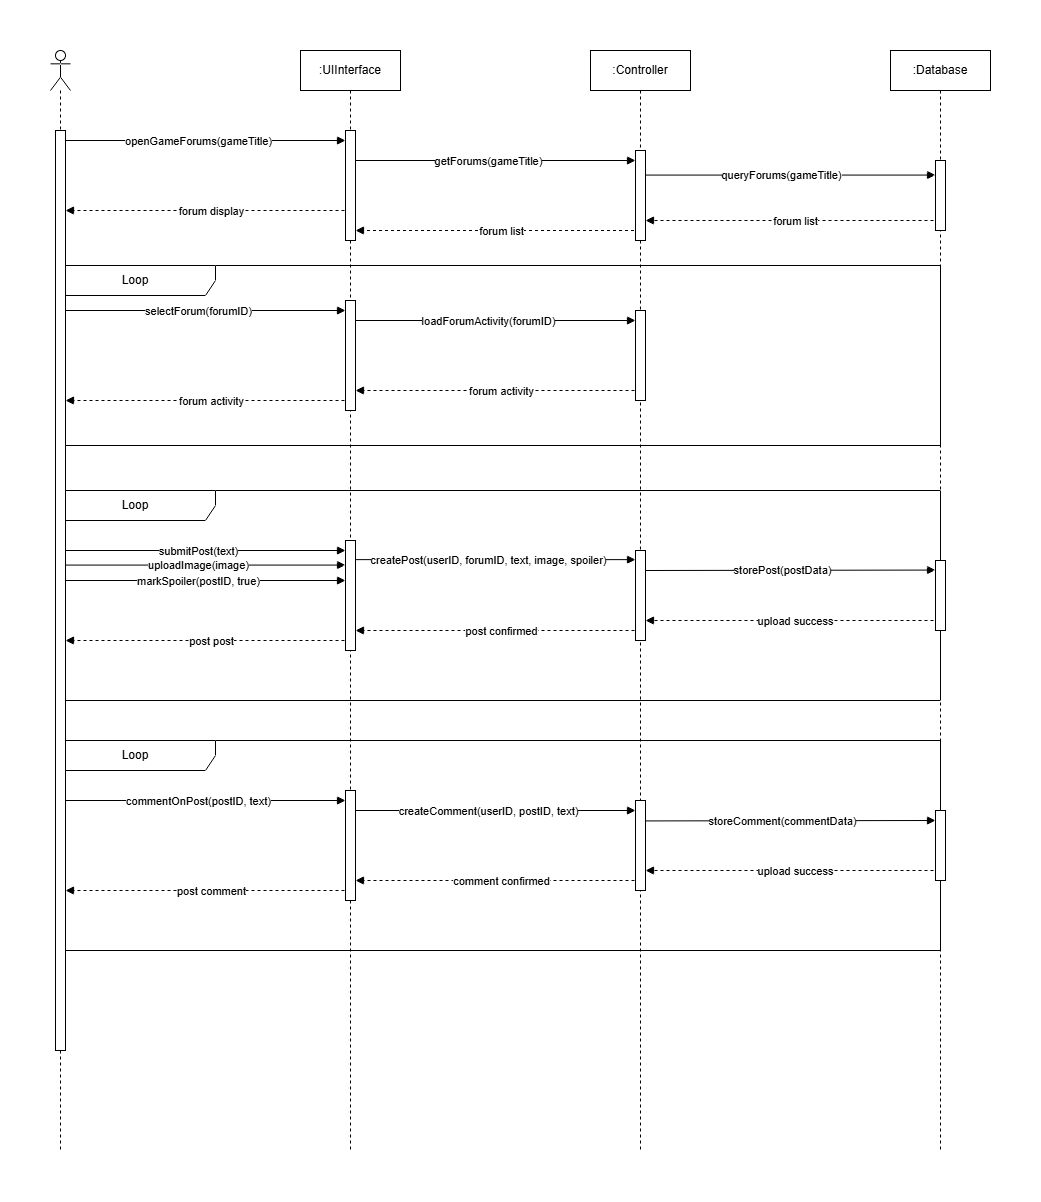

The diagram above was exported from draw.io. Its source (the exported page's mxGraphModel, read from the mxfile embedded in the PNG):
<mxGraphModel dx="1084" dy="659" grid="1" gridSize="10" guides="1" tooltips="1" connect="1" arrows="1" fold="1" page="1" pageScale="1" pageWidth="1200" pageHeight="1600" math="0" shadow="0">
  <root>
    <mxCell id="0" />
    <mxCell id="1" parent="0" />
    <mxCell id="got4O03rIwRYOgjVB6zS-1" parent="1" style="shape=umlLifeline;perimeter=lifelinePerimeter;whiteSpace=wrap;html=1;container=1;dropTarget=0;collapsible=0;recursiveResize=0;outlineConnect=0;portConstraint=eastwest;newEdgeStyle={&quot;curved&quot;:0,&quot;rounded&quot;:0};participant=umlActor;" value="" vertex="1">
      <mxGeometry height="1100" width="20" x="120" y="140" as="geometry" />
    </mxCell>
    <mxCell id="got4O03rIwRYOgjVB6zS-2" parent="1" style="shape=umlLifeline;perimeter=lifelinePerimeter;whiteSpace=wrap;html=1;container=1;dropTarget=0;collapsible=0;recursiveResize=0;outlineConnect=0;portConstraint=eastwest;newEdgeStyle={&quot;curved&quot;:0,&quot;rounded&quot;:0};" value=":Database" vertex="1">
      <mxGeometry height="1100" width="100" x="960" y="140" as="geometry" />
    </mxCell>
    <mxCell id="got4O03rIwRYOgjVB6zS-3" parent="1" style="shape=umlLifeline;perimeter=lifelinePerimeter;whiteSpace=wrap;html=1;container=1;dropTarget=0;collapsible=0;recursiveResize=0;outlineConnect=0;portConstraint=eastwest;newEdgeStyle={&quot;curved&quot;:0,&quot;rounded&quot;:0};" value=":Controller" vertex="1">
      <mxGeometry height="1100" width="100" x="660" y="140" as="geometry" />
    </mxCell>
    <mxCell id="got4O03rIwRYOgjVB6zS-4" parent="1" style="shape=umlLifeline;perimeter=lifelinePerimeter;whiteSpace=wrap;html=1;container=1;dropTarget=0;collapsible=0;recursiveResize=0;outlineConnect=0;portConstraint=eastwest;newEdgeStyle={&quot;curved&quot;:0,&quot;rounded&quot;:0};" value=":UIInterface" vertex="1">
      <mxGeometry height="1100" width="100" x="370" y="140" as="geometry" />
    </mxCell>
    <mxCell id="got4O03rIwRYOgjVB6zS-5" edge="1" parent="1" style="html=1;verticalAlign=bottom;labelBackgroundColor=none;endArrow=block;endFill=1;rounded=0;entryX=0;entryY=0;entryDx=0;entryDy=0;" value="">
      <mxGeometry relative="1" width="160" as="geometry">
        <mxPoint x="130" y="230" as="sourcePoint" />
        <mxPoint x="415" y="230" as="targetPoint" />
      </mxGeometry>
    </mxCell>
    <mxCell id="got4O03rIwRYOgjVB6zS-6" connectable="0" parent="got4O03rIwRYOgjVB6zS-5" style="edgeLabel;html=1;align=center;verticalAlign=middle;resizable=0;points=[];" value="openGameForums(gameTitle)" vertex="1">
      <mxGeometry relative="1" x="-0.1468" y="2" as="geometry">
        <mxPoint x="15" y="2" as="offset" />
      </mxGeometry>
    </mxCell>
    <mxCell id="got4O03rIwRYOgjVB6zS-7" edge="1" parent="1" style="html=1;verticalAlign=bottom;labelBackgroundColor=none;endArrow=block;endFill=1;rounded=0;dashed=1;" value="">
      <mxGeometry relative="1" width="160" as="geometry">
        <mxPoint x="420" y="300" as="sourcePoint" />
        <mxPoint x="135" y="300" as="targetPoint" />
      </mxGeometry>
    </mxCell>
    <mxCell id="got4O03rIwRYOgjVB6zS-8" connectable="0" parent="got4O03rIwRYOgjVB6zS-7" style="edgeLabel;html=1;align=center;verticalAlign=middle;resizable=0;points=[];" value="forum display" vertex="1">
      <mxGeometry relative="1" x="0.1693" as="geometry">
        <mxPoint x="27" as="offset" />
      </mxGeometry>
    </mxCell>
    <mxCell id="got4O03rIwRYOgjVB6zS-9" edge="1" parent="1" style="html=1;verticalAlign=bottom;labelBackgroundColor=none;endArrow=block;endFill=1;rounded=0;entryX=0;entryY=0;entryDx=0;entryDy=0;" value="">
      <mxGeometry relative="1" width="160" as="geometry">
        <mxPoint x="420" y="250" as="sourcePoint" />
        <mxPoint x="705" y="250" as="targetPoint" />
      </mxGeometry>
    </mxCell>
    <mxCell id="got4O03rIwRYOgjVB6zS-10" connectable="0" parent="got4O03rIwRYOgjVB6zS-9" style="edgeLabel;html=1;align=center;verticalAlign=middle;resizable=0;points=[];" value="getForums(gameTitle)" vertex="1">
      <mxGeometry relative="1" x="-0.1468" y="2" as="geometry">
        <mxPoint x="15" y="2" as="offset" />
      </mxGeometry>
    </mxCell>
    <mxCell id="got4O03rIwRYOgjVB6zS-11" edge="1" parent="1" style="html=1;verticalAlign=bottom;labelBackgroundColor=none;endArrow=block;endFill=1;rounded=0;entryX=0;entryY=0;entryDx=0;entryDy=0;" value="">
      <mxGeometry relative="1" width="160" as="geometry">
        <mxPoint x="709.3235294117649" y="264.57000000000016" as="sourcePoint" />
        <mxPoint x="1005" y="264.57000000000016" as="targetPoint" />
      </mxGeometry>
    </mxCell>
    <mxCell id="got4O03rIwRYOgjVB6zS-12" connectable="0" parent="got4O03rIwRYOgjVB6zS-11" style="edgeLabel;html=1;align=center;verticalAlign=middle;resizable=0;points=[];" value="queryForums(gameTitle)" vertex="1">
      <mxGeometry relative="1" x="-0.1468" y="2" as="geometry">
        <mxPoint x="15" y="2" as="offset" />
      </mxGeometry>
    </mxCell>
    <mxCell id="got4O03rIwRYOgjVB6zS-13" edge="1" parent="1" style="html=1;verticalAlign=bottom;labelBackgroundColor=none;endArrow=block;endFill=1;rounded=0;dashed=1;" value="">
      <mxGeometry relative="1" width="160" as="geometry">
        <mxPoint x="1009" y="310" as="sourcePoint" />
        <mxPoint x="715" y="310" as="targetPoint" />
      </mxGeometry>
    </mxCell>
    <mxCell id="got4O03rIwRYOgjVB6zS-14" connectable="0" parent="got4O03rIwRYOgjVB6zS-13" style="edgeLabel;html=1;align=center;verticalAlign=middle;resizable=0;points=[];" value="forum list" vertex="1">
      <mxGeometry relative="1" x="0.1693" as="geometry">
        <mxPoint x="27" as="offset" />
      </mxGeometry>
    </mxCell>
    <mxCell id="got4O03rIwRYOgjVB6zS-15" edge="1" parent="1" style="html=1;verticalAlign=bottom;labelBackgroundColor=none;endArrow=block;endFill=1;rounded=0;dashed=1;" value="">
      <mxGeometry relative="1" width="160" as="geometry">
        <mxPoint x="709.5000000000002" y="320" as="sourcePoint" />
        <mxPoint x="425" y="320" as="targetPoint" />
      </mxGeometry>
    </mxCell>
    <mxCell id="got4O03rIwRYOgjVB6zS-16" connectable="0" parent="got4O03rIwRYOgjVB6zS-15" style="edgeLabel;html=1;align=center;verticalAlign=middle;resizable=0;points=[];" value="forum list" vertex="1">
      <mxGeometry relative="1" x="0.1693" as="geometry">
        <mxPoint x="27" as="offset" />
      </mxGeometry>
    </mxCell>
    <mxCell id="got4O03rIwRYOgjVB6zS-17" parent="1" style="rounded=0;whiteSpace=wrap;html=1;" value="" vertex="1">
      <mxGeometry height="110" width="10" x="415" y="220" as="geometry" />
    </mxCell>
    <mxCell id="got4O03rIwRYOgjVB6zS-18" parent="1" style="rounded=0;whiteSpace=wrap;html=1;" value="" vertex="1">
      <mxGeometry height="90" width="10" x="705" y="240" as="geometry" />
    </mxCell>
    <mxCell id="got4O03rIwRYOgjVB6zS-19" parent="1" style="rounded=0;whiteSpace=wrap;html=1;" value="" vertex="1">
      <mxGeometry height="70" width="10" x="1005" y="250" as="geometry" />
    </mxCell>
    <mxCell id="got4O03rIwRYOgjVB6zS-20" edge="1" parent="1" style="html=1;verticalAlign=bottom;labelBackgroundColor=none;endArrow=block;endFill=1;rounded=0;entryX=0;entryY=0;entryDx=0;entryDy=0;" value="">
      <mxGeometry relative="1" width="160" as="geometry">
        <mxPoint x="130" y="400" as="sourcePoint" />
        <mxPoint x="415" y="400" as="targetPoint" />
      </mxGeometry>
    </mxCell>
    <mxCell id="got4O03rIwRYOgjVB6zS-21" connectable="0" parent="got4O03rIwRYOgjVB6zS-20" style="edgeLabel;html=1;align=center;verticalAlign=middle;resizable=0;points=[];" value="selectForum(forumID)" vertex="1">
      <mxGeometry relative="1" x="-0.1468" y="2" as="geometry">
        <mxPoint x="15" y="2" as="offset" />
      </mxGeometry>
    </mxCell>
    <mxCell id="got4O03rIwRYOgjVB6zS-22" edge="1" parent="1" style="html=1;verticalAlign=bottom;labelBackgroundColor=none;endArrow=block;endFill=1;rounded=0;dashed=1;" value="">
      <mxGeometry relative="1" width="160" as="geometry">
        <mxPoint x="420" y="490" as="sourcePoint" />
        <mxPoint x="135" y="490" as="targetPoint" />
      </mxGeometry>
    </mxCell>
    <mxCell id="got4O03rIwRYOgjVB6zS-23" connectable="0" parent="got4O03rIwRYOgjVB6zS-22" style="edgeLabel;html=1;align=center;verticalAlign=middle;resizable=0;points=[];" value="forum activity" vertex="1">
      <mxGeometry relative="1" x="0.1693" as="geometry">
        <mxPoint x="27" as="offset" />
      </mxGeometry>
    </mxCell>
    <mxCell id="got4O03rIwRYOgjVB6zS-24" edge="1" parent="1" style="html=1;verticalAlign=bottom;labelBackgroundColor=none;endArrow=block;endFill=1;rounded=0;entryX=0;entryY=0;entryDx=0;entryDy=0;" value="">
      <mxGeometry relative="1" width="160" as="geometry">
        <mxPoint x="420" y="410" as="sourcePoint" />
        <mxPoint x="705" y="410" as="targetPoint" />
      </mxGeometry>
    </mxCell>
    <mxCell id="got4O03rIwRYOgjVB6zS-25" connectable="0" parent="got4O03rIwRYOgjVB6zS-24" style="edgeLabel;html=1;align=center;verticalAlign=middle;resizable=0;points=[];" value="loadForumActivity(forumID)" vertex="1">
      <mxGeometry relative="1" x="-0.1468" y="2" as="geometry">
        <mxPoint x="15" y="2" as="offset" />
      </mxGeometry>
    </mxCell>
    <mxCell id="got4O03rIwRYOgjVB6zS-26" edge="1" parent="1" style="html=1;verticalAlign=bottom;labelBackgroundColor=none;endArrow=block;endFill=1;rounded=0;dashed=1;" value="">
      <mxGeometry relative="1" width="160" as="geometry">
        <mxPoint x="710" y="480" as="sourcePoint" />
        <mxPoint x="425" y="480" as="targetPoint" />
      </mxGeometry>
    </mxCell>
    <mxCell id="got4O03rIwRYOgjVB6zS-27" connectable="0" parent="got4O03rIwRYOgjVB6zS-26" style="edgeLabel;html=1;align=center;verticalAlign=middle;resizable=0;points=[];" value="forum activity" vertex="1">
      <mxGeometry relative="1" x="0.1693" as="geometry">
        <mxPoint x="27" as="offset" />
      </mxGeometry>
    </mxCell>
    <mxCell id="got4O03rIwRYOgjVB6zS-28" parent="1" style="rounded=0;whiteSpace=wrap;html=1;" value="" vertex="1">
      <mxGeometry height="90" width="10" x="705" y="400" as="geometry" />
    </mxCell>
    <mxCell id="got4O03rIwRYOgjVB6zS-29" parent="1" style="rounded=0;whiteSpace=wrap;html=1;" value="" vertex="1">
      <mxGeometry height="110" width="10" x="415" y="390" as="geometry" />
    </mxCell>
    <mxCell id="got4O03rIwRYOgjVB6zS-30" edge="1" parent="1" style="html=1;verticalAlign=bottom;labelBackgroundColor=none;endArrow=block;endFill=1;rounded=0;entryX=0;entryY=0;entryDx=0;entryDy=0;" value="">
      <mxGeometry relative="1" width="160" as="geometry">
        <mxPoint x="130" y="640" as="sourcePoint" />
        <mxPoint x="415" y="640" as="targetPoint" />
      </mxGeometry>
    </mxCell>
    <mxCell id="got4O03rIwRYOgjVB6zS-31" connectable="0" parent="got4O03rIwRYOgjVB6zS-30" style="edgeLabel;html=1;align=center;verticalAlign=middle;resizable=0;points=[];" value="submitPost(text)" vertex="1">
      <mxGeometry relative="1" x="-0.1468" y="2" as="geometry">
        <mxPoint x="15" y="2" as="offset" />
      </mxGeometry>
    </mxCell>
    <mxCell id="got4O03rIwRYOgjVB6zS-32" edge="1" parent="1" style="html=1;verticalAlign=bottom;labelBackgroundColor=none;endArrow=block;endFill=1;rounded=0;entryX=0;entryY=0;entryDx=0;entryDy=0;" value="">
      <mxGeometry relative="1" width="160" as="geometry">
        <mxPoint x="130" y="654.5699999999999" as="sourcePoint" />
        <mxPoint x="415" y="654.5699999999999" as="targetPoint" />
      </mxGeometry>
    </mxCell>
    <mxCell id="got4O03rIwRYOgjVB6zS-33" connectable="0" parent="got4O03rIwRYOgjVB6zS-32" style="edgeLabel;html=1;align=center;verticalAlign=middle;resizable=0;points=[];" value="uploadImage(image)&lt;span style=&quot;color: rgba(0, 0, 0, 0); font-family: monospace; font-size: 0px; text-align: start; background-color: rgb(27, 29, 30);&quot;&gt;%3CmxGraphModel%3E%3Croot%3E%3CmxCell%20id%3D%220%22%2F%3E%3CmxCell%20id%3D%221%22%20parent%3D%220%22%2F%3E%3CmxCell%20id%3D%222%22%20edge%3D%221%22%20parent%3D%221%22%20style%3D%22html%3D1%3BverticalAlign%3Dbottom%3BlabelBackgroundColor%3Dnone%3BendArrow%3Dblock%3BendFill%3D1%3Brounded%3D0%3BentryX%3D0%3BentryY%3D0%3BentryDx%3D0%3BentryDy%3D0%3B%22%20value%3D%22%22%3E%3CmxGeometry%20relative%3D%221%22%20width%3D%22160%22%20as%3D%22geometry%22%3E%3CmxPoint%20x%3D%22150%22%20y%3D%221070%22%20as%3D%22sourcePoint%22%2F%3E%3CmxPoint%20x%3D%22435%22%20y%3D%221070%22%20as%3D%22targetPoint%22%2F%3E%3C%2FmxGeometry%3E%3C%2FmxCell%3E%3CmxCell%20id%3D%223%22%20connectable%3D%220%22%20parent%3D%222%22%20style%3D%22edgeLabel%3Bhtml%3D1%3Balign%3Dcenter%3BverticalAlign%3Dmiddle%3Bresizable%3D0%3Bpoints%3D%5B%5D%3B%22%20value%3D%22submitPost(text)%22%20vertex%3D%221%22%3E%3CmxGeometry%20relative%3D%221%22%20x%3D%22-0.1468%22%20y%3D%222%22%20as%3D%22geometry%22%3E%3CmxPoint%20x%3D%2215%22%20y%3D%222%22%20as%3D%22offset%22%2F%3E%3C%2FmxGeometry%3E%3C%2FmxCell%3E%3C%2Froot%3E%3C%2FmxGraphModel%3E&lt;/span&gt;" vertex="1">
      <mxGeometry relative="1" x="-0.1468" y="2" as="geometry">
        <mxPoint x="15" y="2" as="offset" />
      </mxGeometry>
    </mxCell>
    <mxCell id="got4O03rIwRYOgjVB6zS-34" edge="1" parent="1" style="html=1;verticalAlign=bottom;labelBackgroundColor=none;endArrow=block;endFill=1;rounded=0;entryX=0;entryY=0;entryDx=0;entryDy=0;" value="">
      <mxGeometry relative="1" width="160" as="geometry">
        <mxPoint x="130" y="670" as="sourcePoint" />
        <mxPoint x="415" y="670" as="targetPoint" />
      </mxGeometry>
    </mxCell>
    <mxCell id="got4O03rIwRYOgjVB6zS-35" connectable="0" parent="got4O03rIwRYOgjVB6zS-34" style="edgeLabel;html=1;align=center;verticalAlign=middle;resizable=0;points=[];" value="markSpoiler(postID, true)" vertex="1">
      <mxGeometry relative="1" x="-0.1468" y="2" as="geometry">
        <mxPoint x="15" y="2" as="offset" />
      </mxGeometry>
    </mxCell>
    <mxCell id="got4O03rIwRYOgjVB6zS-36" edge="1" parent="1" style="html=1;verticalAlign=bottom;labelBackgroundColor=none;endArrow=block;endFill=1;rounded=0;entryX=0;entryY=0;entryDx=0;entryDy=0;" value="">
      <mxGeometry relative="1" width="160" as="geometry">
        <mxPoint x="420" y="649.1300000000001" as="sourcePoint" />
        <mxPoint x="705" y="649.1300000000001" as="targetPoint" />
      </mxGeometry>
    </mxCell>
    <mxCell id="got4O03rIwRYOgjVB6zS-37" connectable="0" parent="got4O03rIwRYOgjVB6zS-36" style="edgeLabel;html=1;align=center;verticalAlign=middle;resizable=0;points=[];" value="createPost(userID, forumID, text, image, spoiler)" vertex="1">
      <mxGeometry relative="1" x="-0.1468" y="2" as="geometry">
        <mxPoint x="15" y="2" as="offset" />
      </mxGeometry>
    </mxCell>
    <mxCell id="got4O03rIwRYOgjVB6zS-38" edge="1" parent="1" style="html=1;verticalAlign=bottom;labelBackgroundColor=none;endArrow=block;endFill=1;rounded=0;entryX=0;entryY=0;entryDx=0;entryDy=0;" value="">
      <mxGeometry relative="1" width="160" as="geometry">
        <mxPoint x="710" y="660" as="sourcePoint" />
        <mxPoint x="1005" y="659.5699999999999" as="targetPoint" />
      </mxGeometry>
    </mxCell>
    <mxCell id="got4O03rIwRYOgjVB6zS-39" connectable="0" parent="got4O03rIwRYOgjVB6zS-38" style="edgeLabel;html=1;align=center;verticalAlign=middle;resizable=0;points=[];" value="storePost(postData)" vertex="1">
      <mxGeometry relative="1" x="-0.1468" y="2" as="geometry">
        <mxPoint x="15" y="2" as="offset" />
      </mxGeometry>
    </mxCell>
    <mxCell id="got4O03rIwRYOgjVB6zS-40" edge="1" parent="1" style="html=1;verticalAlign=bottom;labelBackgroundColor=none;endArrow=block;endFill=1;rounded=0;dashed=1;" value="">
      <mxGeometry relative="1" width="160" as="geometry">
        <mxPoint x="1009" y="710" as="sourcePoint" />
        <mxPoint x="715" y="710" as="targetPoint" />
      </mxGeometry>
    </mxCell>
    <mxCell id="got4O03rIwRYOgjVB6zS-41" connectable="0" parent="got4O03rIwRYOgjVB6zS-40" style="edgeLabel;html=1;align=center;verticalAlign=middle;resizable=0;points=[];" value="upload success" vertex="1">
      <mxGeometry relative="1" x="0.1693" as="geometry">
        <mxPoint x="27" as="offset" />
      </mxGeometry>
    </mxCell>
    <mxCell id="got4O03rIwRYOgjVB6zS-42" edge="1" parent="1" style="html=1;verticalAlign=bottom;labelBackgroundColor=none;endArrow=block;endFill=1;rounded=0;dashed=1;" value="">
      <mxGeometry relative="1" width="160" as="geometry">
        <mxPoint x="710" y="720" as="sourcePoint" />
        <mxPoint x="425" y="720" as="targetPoint" />
      </mxGeometry>
    </mxCell>
    <mxCell id="got4O03rIwRYOgjVB6zS-43" connectable="0" parent="got4O03rIwRYOgjVB6zS-42" style="edgeLabel;html=1;align=center;verticalAlign=middle;resizable=0;points=[];" value="post confirmed" vertex="1">
      <mxGeometry relative="1" x="0.1693" as="geometry">
        <mxPoint x="27" as="offset" />
      </mxGeometry>
    </mxCell>
    <mxCell id="got4O03rIwRYOgjVB6zS-44" parent="1" style="rounded=0;whiteSpace=wrap;html=1;" value="" vertex="1">
      <mxGeometry height="90" width="10" x="705" y="640" as="geometry" />
    </mxCell>
    <mxCell id="got4O03rIwRYOgjVB6zS-45" edge="1" parent="1" style="html=1;verticalAlign=bottom;labelBackgroundColor=none;endArrow=block;endFill=1;rounded=0;dashed=1;" value="">
      <mxGeometry relative="1" width="160" as="geometry">
        <mxPoint x="420" y="730" as="sourcePoint" />
        <mxPoint x="135" y="730" as="targetPoint" />
      </mxGeometry>
    </mxCell>
    <mxCell id="got4O03rIwRYOgjVB6zS-46" connectable="0" parent="got4O03rIwRYOgjVB6zS-45" style="edgeLabel;html=1;align=center;verticalAlign=middle;resizable=0;points=[];" value="post post" vertex="1">
      <mxGeometry relative="1" x="0.1693" as="geometry">
        <mxPoint x="27" as="offset" />
      </mxGeometry>
    </mxCell>
    <mxCell id="got4O03rIwRYOgjVB6zS-47" parent="1" style="rounded=0;whiteSpace=wrap;html=1;" value="" vertex="1">
      <mxGeometry height="110" width="10" x="415" y="630" as="geometry" />
    </mxCell>
    <mxCell id="got4O03rIwRYOgjVB6zS-48" edge="1" parent="1" style="html=1;verticalAlign=bottom;labelBackgroundColor=none;endArrow=block;endFill=1;rounded=0;entryX=0;entryY=0;entryDx=0;entryDy=0;" value="">
      <mxGeometry relative="1" width="160" as="geometry">
        <mxPoint x="130" y="890" as="sourcePoint" />
        <mxPoint x="415" y="890" as="targetPoint" />
      </mxGeometry>
    </mxCell>
    <mxCell id="got4O03rIwRYOgjVB6zS-49" connectable="0" parent="got4O03rIwRYOgjVB6zS-48" style="edgeLabel;html=1;align=center;verticalAlign=middle;resizable=0;points=[];" value="commentOnPost(postID, text)" vertex="1">
      <mxGeometry relative="1" x="-0.1468" y="2" as="geometry">
        <mxPoint x="15" y="2" as="offset" />
      </mxGeometry>
    </mxCell>
    <mxCell id="got4O03rIwRYOgjVB6zS-50" edge="1" parent="1" style="html=1;verticalAlign=bottom;labelBackgroundColor=none;endArrow=block;endFill=1;rounded=0;entryX=0;entryY=0;entryDx=0;entryDy=0;" value="">
      <mxGeometry relative="1" width="160" as="geometry">
        <mxPoint x="420" y="900" as="sourcePoint" />
        <mxPoint x="705" y="900" as="targetPoint" />
      </mxGeometry>
    </mxCell>
    <mxCell id="got4O03rIwRYOgjVB6zS-51" connectable="0" parent="got4O03rIwRYOgjVB6zS-50" style="edgeLabel;html=1;align=center;verticalAlign=middle;resizable=0;points=[];" value="createComment(userID, postID, text)" vertex="1">
      <mxGeometry relative="1" x="-0.1468" y="2" as="geometry">
        <mxPoint x="15" y="2" as="offset" />
      </mxGeometry>
    </mxCell>
    <mxCell id="got4O03rIwRYOgjVB6zS-52" edge="1" parent="1" style="html=1;verticalAlign=bottom;labelBackgroundColor=none;endArrow=block;endFill=1;rounded=0;entryX=0;entryY=0;entryDx=0;entryDy=0;" value="">
      <mxGeometry relative="1" width="160" as="geometry">
        <mxPoint x="710" y="910.4300000000001" as="sourcePoint" />
        <mxPoint x="1005" y="910" as="targetPoint" />
      </mxGeometry>
    </mxCell>
    <mxCell id="got4O03rIwRYOgjVB6zS-53" connectable="0" parent="got4O03rIwRYOgjVB6zS-52" style="edgeLabel;html=1;align=center;verticalAlign=middle;resizable=0;points=[];" value="storeComment(commentData)" vertex="1">
      <mxGeometry relative="1" x="-0.1468" y="2" as="geometry">
        <mxPoint x="15" y="2" as="offset" />
      </mxGeometry>
    </mxCell>
    <mxCell id="got4O03rIwRYOgjVB6zS-54" edge="1" parent="1" style="html=1;verticalAlign=bottom;labelBackgroundColor=none;endArrow=block;endFill=1;rounded=0;dashed=1;" value="">
      <mxGeometry relative="1" width="160" as="geometry">
        <mxPoint x="1009" y="960" as="sourcePoint" />
        <mxPoint x="715" y="960" as="targetPoint" />
      </mxGeometry>
    </mxCell>
    <mxCell id="got4O03rIwRYOgjVB6zS-55" connectable="0" parent="got4O03rIwRYOgjVB6zS-54" style="edgeLabel;html=1;align=center;verticalAlign=middle;resizable=0;points=[];" value="upload success" vertex="1">
      <mxGeometry relative="1" x="0.1693" as="geometry">
        <mxPoint x="27" as="offset" />
      </mxGeometry>
    </mxCell>
    <mxCell id="got4O03rIwRYOgjVB6zS-56" edge="1" parent="1" style="html=1;verticalAlign=bottom;labelBackgroundColor=none;endArrow=block;endFill=1;rounded=0;dashed=1;" value="">
      <mxGeometry relative="1" width="160" as="geometry">
        <mxPoint x="710" y="970" as="sourcePoint" />
        <mxPoint x="425" y="970" as="targetPoint" />
      </mxGeometry>
    </mxCell>
    <mxCell id="got4O03rIwRYOgjVB6zS-57" connectable="0" parent="got4O03rIwRYOgjVB6zS-56" style="edgeLabel;html=1;align=center;verticalAlign=middle;resizable=0;points=[];" value="comment confirmed" vertex="1">
      <mxGeometry relative="1" x="0.1693" as="geometry">
        <mxPoint x="27" as="offset" />
      </mxGeometry>
    </mxCell>
    <mxCell id="got4O03rIwRYOgjVB6zS-58" edge="1" parent="1" style="html=1;verticalAlign=bottom;labelBackgroundColor=none;endArrow=block;endFill=1;rounded=0;dashed=1;" value="">
      <mxGeometry relative="1" width="160" as="geometry">
        <mxPoint x="420" y="980" as="sourcePoint" />
        <mxPoint x="135" y="980" as="targetPoint" />
      </mxGeometry>
    </mxCell>
    <mxCell id="got4O03rIwRYOgjVB6zS-59" connectable="0" parent="got4O03rIwRYOgjVB6zS-58" style="edgeLabel;html=1;align=center;verticalAlign=middle;resizable=0;points=[];" value="post comment" vertex="1">
      <mxGeometry relative="1" x="0.1693" as="geometry">
        <mxPoint x="27" as="offset" />
      </mxGeometry>
    </mxCell>
    <mxCell id="got4O03rIwRYOgjVB6zS-60" parent="1" style="rounded=0;whiteSpace=wrap;html=1;" value="" vertex="1">
      <mxGeometry height="110" width="10" x="415" y="880" as="geometry" />
    </mxCell>
    <mxCell id="got4O03rIwRYOgjVB6zS-61" parent="1" style="rounded=0;whiteSpace=wrap;html=1;" value="" vertex="1">
      <mxGeometry height="90" width="10" x="705" y="890" as="geometry" />
    </mxCell>
    <mxCell id="got4O03rIwRYOgjVB6zS-62" parent="1" style="shape=umlFrame;whiteSpace=wrap;html=1;pointerEvents=0;recursiveResize=0;container=1;collapsible=0;width=160;" value="Loop" vertex="1">
      <mxGeometry height="180" width="885" x="125" y="355" as="geometry" />
    </mxCell>
    <mxCell id="got4O03rIwRYOgjVB6zS-63" parent="1" style="shape=umlFrame;whiteSpace=wrap;html=1;pointerEvents=0;recursiveResize=0;container=1;collapsible=0;width=160;" value="Loop" vertex="1">
      <mxGeometry height="210" width="885" x="125" y="580" as="geometry" />
    </mxCell>
    <mxCell id="got4O03rIwRYOgjVB6zS-64" parent="1" style="shape=umlFrame;whiteSpace=wrap;html=1;pointerEvents=0;recursiveResize=0;container=1;collapsible=0;width=160;" value="Loop" vertex="1">
      <mxGeometry height="210" width="885" x="125" y="830" as="geometry" />
    </mxCell>
    <mxCell id="got4O03rIwRYOgjVB6zS-65" parent="1" style="rounded=0;whiteSpace=wrap;html=1;" value="" vertex="1">
      <mxGeometry height="70" width="10" x="1005" y="900" as="geometry" />
    </mxCell>
    <mxCell id="got4O03rIwRYOgjVB6zS-66" parent="1" style="rounded=0;whiteSpace=wrap;html=1;" value="" vertex="1">
      <mxGeometry height="70" width="10" x="1005" y="650" as="geometry" />
    </mxCell>
    <mxCell id="got4O03rIwRYOgjVB6zS-67" parent="1" style="rounded=0;whiteSpace=wrap;html=1;" value="" vertex="1">
      <mxGeometry height="920" width="10" x="125" y="220" as="geometry" />
    </mxCell>
  </root>
</mxGraphModel>